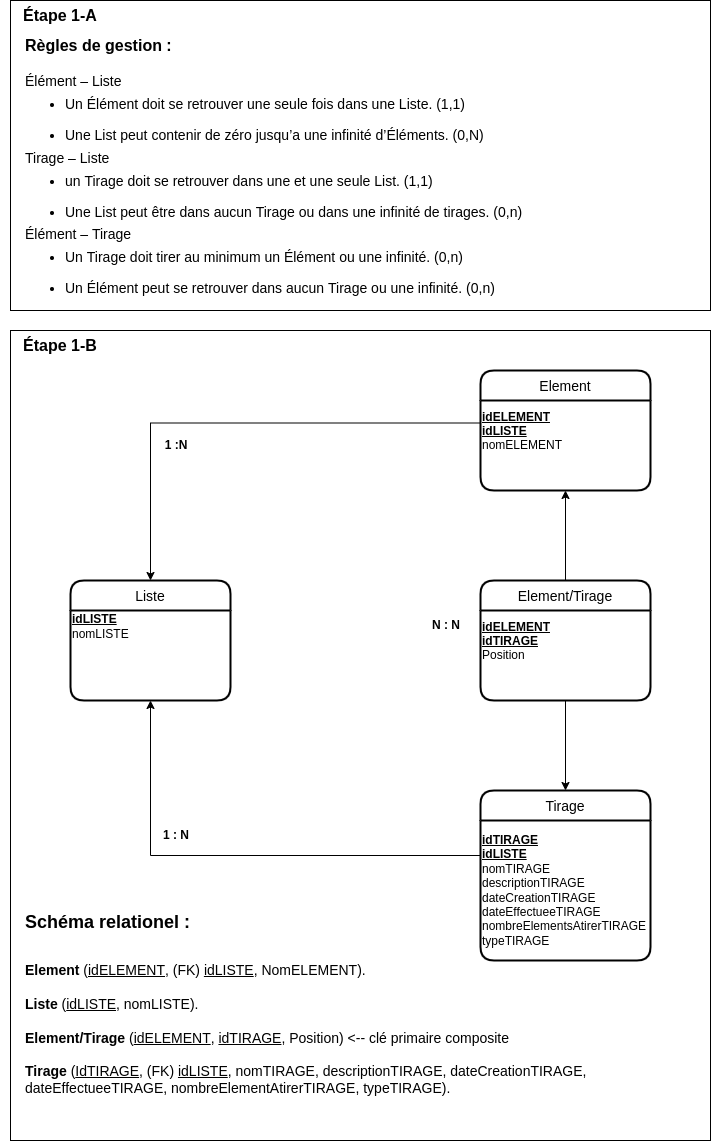

The diagram above was exported from draw.io. Its source (the exported page's mxGraphModel, read from the mxfile embedded in the PNG):
<mxGraphModel dx="1422" dy="878" grid="1" gridSize="10" guides="1" tooltips="1" connect="1" arrows="1" fold="1" page="1" pageScale="1" pageWidth="827" pageHeight="1169" math="0" shadow="0">
  <root>
    <mxCell id="0" />
    <mxCell id="1" parent="0" />
    <mxCell id="gF5OUVEIqd5ZKteWZ_7A-26" value="" style="rounded=0;whiteSpace=wrap;html=1;fontSize=14;" parent="1" vertex="1">
      <mxGeometry x="64" y="20" width="700" height="310" as="geometry" />
    </mxCell>
    <mxCell id="gF5OUVEIqd5ZKteWZ_7A-22" value="" style="rounded=0;whiteSpace=wrap;html=1;fontSize=16;" parent="1" vertex="1">
      <mxGeometry x="64" y="350" width="700" height="810" as="geometry" />
    </mxCell>
    <mxCell id="gF5OUVEIqd5ZKteWZ_7A-1" value="Element" style="swimlane;childLayout=stackLayout;horizontal=1;startSize=30;horizontalStack=0;rounded=1;fontSize=14;fontStyle=0;strokeWidth=2;resizeParent=0;resizeLast=1;shadow=0;dashed=0;align=center;" parent="1" vertex="1">
      <mxGeometry x="534" y="390" width="170" height="120" as="geometry" />
    </mxCell>
    <mxCell id="gF5OUVEIqd5ZKteWZ_7A-4" value="&lt;u style=&quot;font-weight: bold;&quot;&gt;idELEMENT&lt;br&gt;&lt;/u&gt;&lt;b&gt;&lt;u&gt;idLISTE&lt;br&gt;&lt;/u&gt;&lt;/b&gt;nomELEMENT&lt;br&gt;&lt;br&gt;&lt;br&gt;" style="text;html=1;strokeColor=none;fillColor=none;align=left;verticalAlign=middle;whiteSpace=wrap;rounded=0;" parent="gF5OUVEIqd5ZKteWZ_7A-1" vertex="1">
      <mxGeometry y="30" width="170" height="90" as="geometry" />
    </mxCell>
    <mxCell id="gF5OUVEIqd5ZKteWZ_7A-5" value="Tirage" style="swimlane;childLayout=stackLayout;horizontal=1;startSize=30;horizontalStack=0;rounded=1;fontSize=14;fontStyle=0;strokeWidth=2;resizeParent=0;resizeLast=1;shadow=0;dashed=0;align=center;" parent="1" vertex="1">
      <mxGeometry x="534" y="810" width="170" height="170" as="geometry" />
    </mxCell>
    <mxCell id="gF5OUVEIqd5ZKteWZ_7A-13" value="&lt;u style=&quot;font-weight: bold;&quot;&gt;idTIRAGE&lt;br&gt;&lt;/u&gt;&lt;b&gt;&lt;u&gt;idLISTE&lt;/u&gt;&lt;/b&gt;&lt;br&gt;nomTIRAGE&lt;br&gt;descriptionTIRAGE&lt;br&gt;dateCreationTIRAGE&lt;br&gt;dateEffectueeTIRAGE&lt;br&gt;nombreElementsAtirerTIRAGE&lt;br&gt;typeTIRAGE" style="text;html=1;strokeColor=none;fillColor=none;align=left;verticalAlign=middle;whiteSpace=wrap;rounded=0;" parent="gF5OUVEIqd5ZKteWZ_7A-5" vertex="1">
      <mxGeometry y="30" width="170" height="140" as="geometry" />
    </mxCell>
    <mxCell id="gF5OUVEIqd5ZKteWZ_7A-20" style="edgeStyle=orthogonalEdgeStyle;rounded=0;orthogonalLoop=1;jettySize=auto;html=1;exitX=0.5;exitY=0;exitDx=0;exitDy=0;entryX=0.5;entryY=1;entryDx=0;entryDy=0;" parent="1" source="gF5OUVEIqd5ZKteWZ_7A-7" target="gF5OUVEIqd5ZKteWZ_7A-4" edge="1">
      <mxGeometry relative="1" as="geometry" />
    </mxCell>
    <mxCell id="gF5OUVEIqd5ZKteWZ_7A-7" value="Element/Tirage" style="swimlane;childLayout=stackLayout;horizontal=1;startSize=30;horizontalStack=0;rounded=1;fontSize=14;fontStyle=0;strokeWidth=2;resizeParent=0;resizeLast=1;shadow=0;dashed=0;align=center;" parent="1" vertex="1">
      <mxGeometry x="534" y="600" width="170" height="120" as="geometry" />
    </mxCell>
    <mxCell id="gF5OUVEIqd5ZKteWZ_7A-12" value="&lt;u&gt;&lt;b&gt;idELEMENT&lt;/b&gt;&lt;/u&gt;&lt;br&gt;&lt;b&gt;&lt;u&gt;idTIRAGE&lt;/u&gt;&lt;/b&gt;&lt;br&gt;Position&lt;br&gt;&lt;br&gt;&lt;br&gt;" style="text;html=1;strokeColor=none;fillColor=none;align=left;verticalAlign=middle;whiteSpace=wrap;rounded=0;" parent="gF5OUVEIqd5ZKteWZ_7A-7" vertex="1">
      <mxGeometry y="30" width="170" height="90" as="geometry" />
    </mxCell>
    <mxCell id="gF5OUVEIqd5ZKteWZ_7A-9" value="Liste" style="swimlane;childLayout=stackLayout;horizontal=1;startSize=30;horizontalStack=0;rounded=1;fontSize=14;fontStyle=0;strokeWidth=2;resizeParent=0;resizeLast=1;shadow=0;dashed=0;align=center;" parent="1" vertex="1">
      <mxGeometry x="124" y="600" width="160" height="120" as="geometry" />
    </mxCell>
    <mxCell id="gF5OUVEIqd5ZKteWZ_7A-17" value="&lt;div style=&quot;&quot;&gt;&lt;b style=&quot;background-color: initial; text-decoration-line: underline;&quot;&gt;idLISTE&lt;/b&gt;&lt;/div&gt;&lt;span style=&quot;&quot;&gt;&lt;div style=&quot;&quot;&gt;&lt;span style=&quot;background-color: initial;&quot;&gt;nomLISTE&lt;/span&gt;&lt;/div&gt;&lt;div style=&quot;&quot;&gt;&lt;span style=&quot;background-color: initial;&quot;&gt;&lt;br&gt;&lt;/span&gt;&lt;/div&gt;&lt;div style=&quot;&quot;&gt;&lt;span style=&quot;background-color: initial;&quot;&gt;&lt;br&gt;&lt;/span&gt;&lt;/div&gt;&lt;div style=&quot;&quot;&gt;&lt;span style=&quot;background-color: initial;&quot;&gt;&lt;br&gt;&lt;/span&gt;&lt;/div&gt;&lt;div style=&quot;&quot;&gt;&lt;span style=&quot;background-color: initial;&quot;&gt;&lt;br&gt;&lt;/span&gt;&lt;/div&gt;&lt;/span&gt;" style="text;html=1;strokeColor=none;fillColor=none;align=left;verticalAlign=middle;whiteSpace=wrap;rounded=0;" parent="gF5OUVEIqd5ZKteWZ_7A-9" vertex="1">
      <mxGeometry y="30" width="160" height="90" as="geometry" />
    </mxCell>
    <mxCell id="gF5OUVEIqd5ZKteWZ_7A-15" style="edgeStyle=orthogonalEdgeStyle;rounded=0;orthogonalLoop=1;jettySize=auto;html=1;exitX=0;exitY=0.25;exitDx=0;exitDy=0;entryX=0.5;entryY=0;entryDx=0;entryDy=0;" parent="1" source="gF5OUVEIqd5ZKteWZ_7A-4" target="gF5OUVEIqd5ZKteWZ_7A-9" edge="1">
      <mxGeometry relative="1" as="geometry" />
    </mxCell>
    <mxCell id="gF5OUVEIqd5ZKteWZ_7A-18" style="edgeStyle=orthogonalEdgeStyle;rounded=0;orthogonalLoop=1;jettySize=auto;html=1;exitX=0;exitY=0.25;exitDx=0;exitDy=0;entryX=0.5;entryY=1;entryDx=0;entryDy=0;" parent="1" source="gF5OUVEIqd5ZKteWZ_7A-13" target="gF5OUVEIqd5ZKteWZ_7A-17" edge="1">
      <mxGeometry relative="1" as="geometry" />
    </mxCell>
    <mxCell id="gF5OUVEIqd5ZKteWZ_7A-19" style="edgeStyle=orthogonalEdgeStyle;rounded=0;orthogonalLoop=1;jettySize=auto;html=1;exitX=0.5;exitY=1;exitDx=0;exitDy=0;entryX=0.5;entryY=0;entryDx=0;entryDy=0;" parent="1" source="gF5OUVEIqd5ZKteWZ_7A-12" target="gF5OUVEIqd5ZKteWZ_7A-5" edge="1">
      <mxGeometry relative="1" as="geometry" />
    </mxCell>
    <mxCell id="gF5OUVEIqd5ZKteWZ_7A-21" value="&lt;b&gt;&lt;font style=&quot;font-size: 16px;&quot;&gt;Étape 1-B&lt;/font&gt;&lt;/b&gt;" style="text;html=1;strokeColor=none;fillColor=none;align=center;verticalAlign=middle;whiteSpace=wrap;rounded=0;" parent="1" vertex="1">
      <mxGeometry x="64" y="350" width="100" height="30" as="geometry" />
    </mxCell>
    <mxCell id="gF5OUVEIqd5ZKteWZ_7A-23" value="&lt;h1 style=&quot;&quot;&gt;&lt;font style=&quot;font-size: 16px;&quot;&gt;Règles de gestion :&lt;/font&gt;&lt;/h1&gt;&lt;p style=&quot;margin-bottom: 0cm; line-height: 1px; background: transparent; font-size: 14px;&quot;&gt;&lt;font style=&quot;font-size: 14px;&quot;&gt;Élément – Liste&lt;/font&gt;&lt;/p&gt;&lt;ul style=&quot;font-size: 14px;&quot;&gt;&lt;li&gt;&lt;p style=&quot;margin-bottom: 0cm; line-height: 1px; background: transparent;&quot;&gt;&lt;font style=&quot;font-size: 14px;&quot;&gt;Un Élément doit se retrouver une seule fois dans une Liste. (1,1)&lt;/font&gt;&lt;/p&gt;&lt;/li&gt;&lt;li&gt;&lt;p style=&quot;margin-bottom: 0cm; line-height: 1px; background: transparent;&quot;&gt;&lt;font style=&quot;font-size: 14px;&quot;&gt;Une List peut contenir de zéro jusqu’a une infinité d’Éléments. (0,N)&lt;/font&gt;&lt;/p&gt;&lt;/li&gt;&lt;/ul&gt;&lt;p style=&quot;margin-bottom: 0cm; line-height: 1px; background: transparent; font-size: 14px;&quot;&gt;&lt;font style=&quot;font-size: 14px;&quot;&gt;Tirage – Liste&lt;/font&gt;&lt;/p&gt;&lt;ul style=&quot;font-size: 14px;&quot;&gt;&lt;li&gt;&lt;p style=&quot;margin-bottom: 0cm; line-height: 1px; background: transparent;&quot;&gt;&lt;font style=&quot;font-size: 14px;&quot;&gt;un Tirage doit se retrouver dans une et une seule List. (1,1)&lt;/font&gt;&lt;/p&gt;&lt;/li&gt;&lt;li&gt;&lt;p style=&quot;margin-bottom: 0cm; line-height: 1px; background: transparent;&quot;&gt;&lt;font style=&quot;font-size: 14px;&quot;&gt;Une List peut être dans aucun Tirage ou dans une infinité de tirages. (0,n)&lt;/font&gt;&lt;/p&gt;&lt;/li&gt;&lt;/ul&gt;&lt;p style=&quot;margin-bottom: 0cm; line-height: 1px; background: transparent; font-size: 14px;&quot;&gt;&lt;font style=&quot;font-size: 14px;&quot;&gt;Élément – Tirage&lt;/font&gt;&lt;/p&gt;&lt;ul style=&quot;font-size: 14px;&quot;&gt;&lt;li style=&quot;&quot;&gt;&lt;p style=&quot;margin-bottom: 0cm; line-height: 1px; background: transparent;&quot;&gt;&lt;font style=&quot;font-size: 14px;&quot;&gt;Un Tirage doit tirer au minimum un Élément ou une infinité. (0,n)&lt;/font&gt;&lt;/p&gt;&lt;/li&gt;&lt;li style=&quot;&quot;&gt;&lt;p style=&quot;margin-bottom: 0cm; line-height: 1px; background: transparent;&quot;&gt;&lt;font style=&quot;font-size: 14px;&quot;&gt;Un Élément peut se retrouver dans aucun Tirage ou une infinité. (0,n)&lt;/font&gt;&lt;/p&gt;&lt;/li&gt;&lt;/ul&gt;" style="text;html=1;strokeColor=none;fillColor=none;spacing=5;spacingTop=-20;whiteSpace=wrap;overflow=hidden;rounded=0;fontSize=16;" parent="1" vertex="1">
      <mxGeometry x="74" y="30" width="650" height="300" as="geometry" />
    </mxCell>
    <mxCell id="gF5OUVEIqd5ZKteWZ_7A-25" value="&lt;b&gt;&lt;font style=&quot;font-size: 16px;&quot;&gt;Étape 1-A&lt;/font&gt;&lt;/b&gt;" style="text;html=1;strokeColor=none;fillColor=none;align=center;verticalAlign=middle;whiteSpace=wrap;rounded=0;" parent="1" vertex="1">
      <mxGeometry x="54" y="20" width="120" height="30" as="geometry" />
    </mxCell>
    <mxCell id="gF5OUVEIqd5ZKteWZ_7A-27" value="&lt;h1 style=&quot;font-size: 18px;&quot;&gt;&lt;span style=&quot;background-color: initial;&quot;&gt;&lt;font style=&quot;font-size: 18px;&quot;&gt;Schéma relationel :&lt;/font&gt;&lt;/span&gt;&lt;/h1&gt;&lt;div&gt;&lt;br&gt;&lt;/div&gt;&lt;div&gt;&lt;b&gt;Element&lt;/b&gt;&lt;span style=&quot;font-weight: 400;&quot;&gt; (&lt;u&gt;idELEMENT&lt;/u&gt;, (FK)&amp;nbsp;&lt;u&gt;idLISTE&lt;/u&gt;, NomELEMENT).&lt;/span&gt;&lt;/div&gt;&lt;div&gt;&lt;span style=&quot;font-weight: 400;&quot;&gt;&lt;br&gt;&lt;/span&gt;&lt;/div&gt;&lt;div&gt;&lt;b&gt;Liste&lt;/b&gt;&lt;span style=&quot;font-weight: 400;&quot;&gt; (&lt;u&gt;idLISTE&lt;/u&gt;, nomLISTE).&lt;/span&gt;&lt;/div&gt;&lt;div&gt;&lt;span style=&quot;font-weight: 400;&quot;&gt;&lt;br&gt;&lt;/span&gt;&lt;/div&gt;&lt;div&gt;&lt;b&gt;Element/Tirage&lt;/b&gt;&lt;span style=&quot;font-weight: 400;&quot;&gt; (&lt;u&gt;idELEMENT&lt;/u&gt;, &lt;u&gt;idTIRAGE&lt;/u&gt;, Position) &amp;lt;-- clé primaire composite&lt;/span&gt;&lt;/div&gt;&lt;div&gt;&lt;span style=&quot;font-weight: 400;&quot;&gt;&lt;br&gt;&lt;/span&gt;&lt;/div&gt;&lt;div&gt;&lt;b&gt;Tirage&lt;/b&gt;&lt;span style=&quot;font-weight: 400;&quot;&gt; (&lt;u&gt;IdTIRAGE&lt;/u&gt;, (FK)&amp;nbsp;&lt;u&gt;idLISTE&lt;/u&gt;, nomTIRAGE, descriptionTIRAGE, dateCreationTIRAGE, dateEffectueeTIRAGE, nombreElementAtirerTIRAGE, typeTIRAGE).&lt;/span&gt;&lt;/div&gt;" style="text;html=1;strokeColor=none;fillColor=none;spacing=5;spacingTop=-20;whiteSpace=wrap;overflow=hidden;rounded=0;fontSize=14;" parent="1" vertex="1">
      <mxGeometry x="74" y="930" width="686" height="210" as="geometry" />
    </mxCell>
    <mxCell id="MLrM00BfS7ALwEerNP-p-1" value="&lt;b&gt;1 : N&lt;/b&gt;" style="text;html=1;strokeColor=none;fillColor=none;align=center;verticalAlign=middle;whiteSpace=wrap;rounded=0;" vertex="1" parent="1">
      <mxGeometry x="200" y="840" width="60" height="30" as="geometry" />
    </mxCell>
    <mxCell id="MLrM00BfS7ALwEerNP-p-2" value="&lt;b&gt;1 :N&lt;/b&gt;" style="text;html=1;strokeColor=none;fillColor=none;align=center;verticalAlign=middle;whiteSpace=wrap;rounded=0;" vertex="1" parent="1">
      <mxGeometry x="200" y="450" width="60" height="30" as="geometry" />
    </mxCell>
    <mxCell id="MLrM00BfS7ALwEerNP-p-3" value="&lt;b&gt;N : N&lt;/b&gt;" style="text;html=1;strokeColor=none;fillColor=none;align=center;verticalAlign=middle;whiteSpace=wrap;rounded=0;" vertex="1" parent="1">
      <mxGeometry x="470" y="630" width="60" height="30" as="geometry" />
    </mxCell>
  </root>
</mxGraphModel>